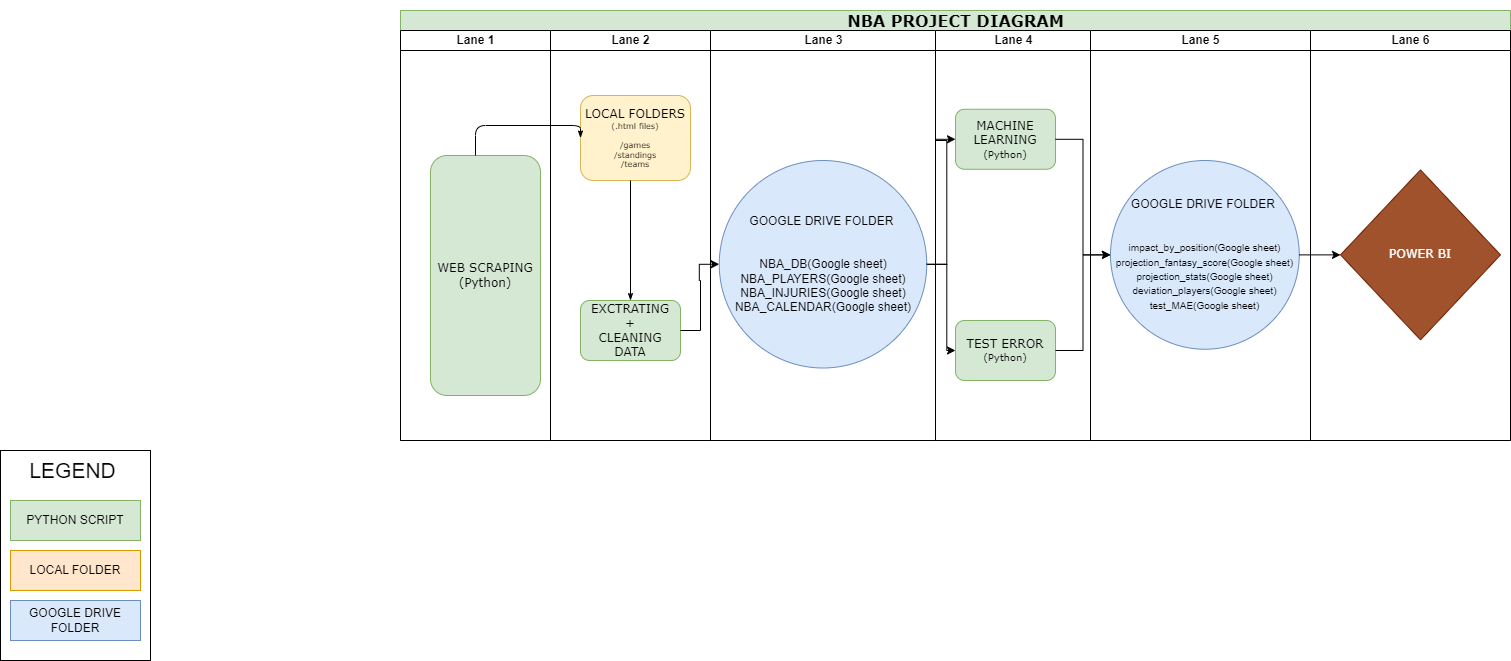

The diagram above was exported from draw.io. Its source (the exported page's mxGraphModel, read from the mxfile embedded in the PNG):
<mxGraphModel dx="2074" dy="1098" grid="1" gridSize="10" guides="1" tooltips="1" connect="1" arrows="1" fold="1" page="1" pageScale="1" pageWidth="1100" pageHeight="850" background="none" math="0" shadow="0">
  <root>
    <mxCell id="0" />
    <mxCell id="1" parent="0" />
    <mxCell id="ckcCbQy8_LrZbaRzfF_l-3" value="" style="rounded=0;whiteSpace=wrap;html=1;" vertex="1" parent="1">
      <mxGeometry x="50" y="580" width="150" height="210" as="geometry" />
    </mxCell>
    <mxCell id="ckcCbQy8_LrZbaRzfF_l-2" value="" style="rounded=0;whiteSpace=wrap;html=1;" vertex="1" parent="1">
      <mxGeometry x="450" y="180" width="1110" height="390" as="geometry" />
    </mxCell>
    <mxCell id="77e6c97f196da883-1" value="&lt;h1&gt;NBA PROJECT DIAGRAM&lt;/h1&gt;" style="swimlane;html=1;childLayout=stackLayout;startSize=20;rounded=0;shadow=0;labelBackgroundColor=none;strokeWidth=1;fontFamily=Verdana;fontSize=8;align=center;fillColor=#d5e8d4;strokeColor=#82b366;" parent="1" vertex="1">
      <mxGeometry x="450" y="140" width="1110" height="430" as="geometry" />
    </mxCell>
    <mxCell id="77e6c97f196da883-2" value="Lane 1" style="swimlane;html=1;startSize=20;" parent="77e6c97f196da883-1" vertex="1">
      <mxGeometry y="20" width="150" height="410" as="geometry" />
    </mxCell>
    <mxCell id="77e6c97f196da883-8" value="&lt;font style=&quot;font-size: 12px;&quot;&gt;WEB SCRAPING&lt;br&gt;(Python)&lt;/font&gt;" style="rounded=1;whiteSpace=wrap;html=1;shadow=0;labelBackgroundColor=none;strokeWidth=1;fontFamily=Verdana;fontSize=8;align=center;fillColor=#d5e8d4;strokeColor=#82b366;" parent="77e6c97f196da883-2" vertex="1">
      <mxGeometry x="30" y="125" width="110" height="240" as="geometry" />
    </mxCell>
    <mxCell id="77e6c97f196da883-3" value="Lane 2" style="swimlane;html=1;startSize=20;" parent="77e6c97f196da883-1" vertex="1">
      <mxGeometry x="150" y="20" width="160" height="410" as="geometry" />
    </mxCell>
    <mxCell id="77e6c97f196da883-11" value="&lt;font style=&quot;font-size: 12px;&quot;&gt;LOCAL FOLDERS&lt;br&gt;&lt;/font&gt;(.html files)&lt;br&gt;&lt;br&gt;/games&lt;br&gt;/standings&lt;br&gt;/teams" style="rounded=1;whiteSpace=wrap;html=1;shadow=0;labelBackgroundColor=none;strokeWidth=1;fontFamily=Verdana;fontSize=8;align=center;fillColor=#fff2cc;strokeColor=#d6b656;" parent="77e6c97f196da883-3" vertex="1">
      <mxGeometry x="30" y="65" width="110" height="85" as="geometry" />
    </mxCell>
    <mxCell id="77e6c97f196da883-17" value="&lt;font style=&quot;font-size: 12px;&quot;&gt;EXCTRATING&lt;br&gt;+ &lt;br&gt;CLEANING DATA&lt;/font&gt;" style="rounded=1;whiteSpace=wrap;html=1;shadow=0;labelBackgroundColor=none;strokeWidth=1;fontFamily=Verdana;fontSize=8;align=center;fillColor=#d5e8d4;strokeColor=#82b366;" parent="77e6c97f196da883-3" vertex="1">
      <mxGeometry x="30" y="270" width="100" height="60" as="geometry" />
    </mxCell>
    <mxCell id="77e6c97f196da883-27" style="edgeStyle=orthogonalEdgeStyle;rounded=1;html=1;labelBackgroundColor=none;startArrow=none;startFill=0;startSize=5;endArrow=classicThin;endFill=1;endSize=5;jettySize=auto;orthogonalLoop=1;strokeWidth=1;fontFamily=Verdana;fontSize=8;entryX=0.5;entryY=0;entryDx=0;entryDy=0;" parent="77e6c97f196da883-3" source="77e6c97f196da883-11" target="77e6c97f196da883-17" edge="1">
      <mxGeometry relative="1" as="geometry">
        <Array as="points">
          <mxPoint x="80" y="270" />
        </Array>
      </mxGeometry>
    </mxCell>
    <mxCell id="77e6c97f196da883-4" value="Lane 3" style="swimlane;html=1;startSize=20;" parent="77e6c97f196da883-1" vertex="1">
      <mxGeometry x="310" y="20" width="225" height="410" as="geometry" />
    </mxCell>
    <mxCell id="0vmomIXjjfcit_l2Lc3G-2" value="GOOGLE DRIVE FOLDER&amp;nbsp;&lt;br&gt;&lt;br&gt;&lt;br&gt;NBA_DB(Google sheet)&lt;br&gt;NBA_PLAYERS(Google sheet)&lt;br&gt;NBA_INJURIES(Google sheet)&lt;br&gt;NBA_CALENDAR(Google sheet)&lt;br&gt;" style="ellipse;whiteSpace=wrap;html=1;aspect=fixed;fillColor=#dae8fc;strokeColor=#6c8ebf;" parent="77e6c97f196da883-4" vertex="1">
      <mxGeometry x="8.75" y="130" width="207.5" height="207.5" as="geometry" />
    </mxCell>
    <mxCell id="77e6c97f196da883-5" value="Lane 4" style="swimlane;html=1;startSize=20;" parent="77e6c97f196da883-1" vertex="1">
      <mxGeometry x="535" y="20" width="155" height="410" as="geometry" />
    </mxCell>
    <mxCell id="77e6c97f196da883-14" value="&lt;font style=&quot;&quot;&gt;&lt;font style=&quot;font-size: 12px;&quot;&gt;MACHINE LEARNING&lt;/font&gt;&lt;br&gt;&lt;span style=&quot;font-size: 10px;&quot;&gt;(Python)&lt;/span&gt;&lt;/font&gt;" style="rounded=1;whiteSpace=wrap;html=1;shadow=0;labelBackgroundColor=none;strokeWidth=1;fontFamily=Verdana;fontSize=8;align=center;fillColor=#d5e8d4;strokeColor=#82b366;" parent="77e6c97f196da883-5" vertex="1">
      <mxGeometry x="20" y="78.75" width="100" height="60" as="geometry" />
    </mxCell>
    <mxCell id="0vmomIXjjfcit_l2Lc3G-8" value="&lt;font style=&quot;font-size: 12px;&quot;&gt;TEST ERROR&lt;/font&gt;&lt;font style=&quot;font-size: 10px;&quot;&gt; (Python)&lt;/font&gt;" style="rounded=1;whiteSpace=wrap;html=1;shadow=0;labelBackgroundColor=none;strokeWidth=1;fontFamily=Verdana;fontSize=8;align=center;fillColor=#d5e8d4;strokeColor=#82b366;" parent="77e6c97f196da883-5" vertex="1">
      <mxGeometry x="20" y="290" width="100" height="60" as="geometry" />
    </mxCell>
    <mxCell id="77e6c97f196da883-6" value="Lane 5" style="swimlane;html=1;startSize=20;" parent="77e6c97f196da883-1" vertex="1">
      <mxGeometry x="690" y="20" width="220" height="410" as="geometry" />
    </mxCell>
    <mxCell id="0vmomIXjjfcit_l2Lc3G-7" value="&lt;font style=&quot;&quot;&gt;&lt;font style=&quot;font-size: 12px;&quot;&gt;GOOGLE DRIVE FOLDER&amp;nbsp;&lt;/font&gt;&lt;br&gt;&lt;br&gt;&lt;br&gt;&lt;font style=&quot;font-size: 10px;&quot;&gt;impact_by_position(Google sheet)&lt;br&gt;projection_fantasy_score(Google sheet)&lt;br&gt;projection_stats(Google sheet)&lt;br style=&quot;border-color: var(--border-color);&quot;&gt;deviation_players(Google sheet)&lt;br&gt;test_MAE(Google sheet)&lt;/font&gt;&lt;/font&gt;" style="ellipse;whiteSpace=wrap;html=1;aspect=fixed;fillColor=#dae8fc;strokeColor=#6c8ebf;" parent="77e6c97f196da883-6" vertex="1">
      <mxGeometry x="20" y="130" width="188.75" height="188.75" as="geometry" />
    </mxCell>
    <mxCell id="77e6c97f196da883-7" value="Lane 6" style="swimlane;html=1;startSize=20;" parent="77e6c97f196da883-1" vertex="1">
      <mxGeometry x="910" y="20" width="200" height="410" as="geometry" />
    </mxCell>
    <mxCell id="77e6c97f196da883-20" value="&lt;font style=&quot;font-size: 12px;&quot;&gt;POWER BI&lt;/font&gt;" style="rhombus;whiteSpace=wrap;html=1;rounded=0;shadow=0;labelBackgroundColor=none;strokeWidth=1;fontFamily=Verdana;fontSize=8;align=center;fillColor=#a0522d;strokeColor=#6D1F00;fontColor=#ffffff;" parent="77e6c97f196da883-7" vertex="1">
      <mxGeometry x="30" y="139.38" width="160" height="170" as="geometry" />
    </mxCell>
    <mxCell id="0vmomIXjjfcit_l2Lc3G-1" value="" style="edgeStyle=orthogonalEdgeStyle;rounded=1;html=1;labelBackgroundColor=none;startArrow=none;startFill=0;startSize=5;endArrow=classicThin;endFill=1;endSize=5;jettySize=auto;orthogonalLoop=1;strokeWidth=1;fontFamily=Verdana;fontSize=8;entryX=0;entryY=0.5;entryDx=0;entryDy=0;" parent="77e6c97f196da883-1" source="77e6c97f196da883-8" target="77e6c97f196da883-11" edge="1">
      <mxGeometry relative="1" as="geometry">
        <mxPoint x="200" y="360" as="sourcePoint" />
        <mxPoint x="310" y="185" as="targetPoint" />
        <Array as="points">
          <mxPoint x="75" y="115" />
        </Array>
      </mxGeometry>
    </mxCell>
    <mxCell id="0vmomIXjjfcit_l2Lc3G-6" style="edgeStyle=orthogonalEdgeStyle;rounded=0;orthogonalLoop=1;jettySize=auto;html=1;entryX=0;entryY=0.5;entryDx=0;entryDy=0;" parent="77e6c97f196da883-1" source="77e6c97f196da883-17" target="0vmomIXjjfcit_l2Lc3G-2" edge="1">
      <mxGeometry relative="1" as="geometry" />
    </mxCell>
    <mxCell id="0vmomIXjjfcit_l2Lc3G-9" style="edgeStyle=orthogonalEdgeStyle;rounded=0;orthogonalLoop=1;jettySize=auto;html=1;entryX=0;entryY=0.5;entryDx=0;entryDy=0;" parent="77e6c97f196da883-1" source="0vmomIXjjfcit_l2Lc3G-2" target="0vmomIXjjfcit_l2Lc3G-8" edge="1">
      <mxGeometry relative="1" as="geometry" />
    </mxCell>
    <mxCell id="0vmomIXjjfcit_l2Lc3G-11" style="edgeStyle=orthogonalEdgeStyle;rounded=0;orthogonalLoop=1;jettySize=auto;html=1;entryX=0;entryY=0.5;entryDx=0;entryDy=0;" parent="77e6c97f196da883-1" source="0vmomIXjjfcit_l2Lc3G-8" target="0vmomIXjjfcit_l2Lc3G-7" edge="1">
      <mxGeometry relative="1" as="geometry" />
    </mxCell>
    <mxCell id="0vmomIXjjfcit_l2Lc3G-12" style="edgeStyle=orthogonalEdgeStyle;rounded=0;orthogonalLoop=1;jettySize=auto;html=1;entryX=0;entryY=0.5;entryDx=0;entryDy=0;" parent="77e6c97f196da883-1" source="0vmomIXjjfcit_l2Lc3G-2" target="77e6c97f196da883-14" edge="1">
      <mxGeometry relative="1" as="geometry" />
    </mxCell>
    <mxCell id="0vmomIXjjfcit_l2Lc3G-13" style="edgeStyle=orthogonalEdgeStyle;rounded=0;orthogonalLoop=1;jettySize=auto;html=1;entryX=0;entryY=0.5;entryDx=0;entryDy=0;" parent="77e6c97f196da883-1" source="77e6c97f196da883-14" target="0vmomIXjjfcit_l2Lc3G-7" edge="1">
      <mxGeometry relative="1" as="geometry" />
    </mxCell>
    <mxCell id="0vmomIXjjfcit_l2Lc3G-14" style="edgeStyle=orthogonalEdgeStyle;rounded=0;orthogonalLoop=1;jettySize=auto;html=1;entryX=0;entryY=0.5;entryDx=0;entryDy=0;" parent="77e6c97f196da883-1" source="0vmomIXjjfcit_l2Lc3G-7" target="77e6c97f196da883-20" edge="1">
      <mxGeometry relative="1" as="geometry" />
    </mxCell>
    <mxCell id="3bbG5r7rnCi8b4ATlvxT-1" value="PYTHON SCRIPT" style="rounded=0;whiteSpace=wrap;html=1;fillColor=#d5e8d4;strokeColor=#82b366;" parent="1" vertex="1">
      <mxGeometry x="60" y="630" width="130" height="40" as="geometry" />
    </mxCell>
    <mxCell id="3bbG5r7rnCi8b4ATlvxT-2" value="LOCAL FOLDER" style="rounded=0;whiteSpace=wrap;html=1;fillColor=#ffe6cc;strokeColor=#d79b00;" parent="1" vertex="1">
      <mxGeometry x="60" y="680" width="130" height="40" as="geometry" />
    </mxCell>
    <mxCell id="3bbG5r7rnCi8b4ATlvxT-3" value="GOOGLE DRIVE FOLDER" style="rounded=0;whiteSpace=wrap;html=1;fillColor=#dae8fc;strokeColor=#6c8ebf;" parent="1" vertex="1">
      <mxGeometry x="60" y="730" width="130" height="40" as="geometry" />
    </mxCell>
    <mxCell id="3bbG5r7rnCi8b4ATlvxT-4" value="&lt;font style=&quot;font-size: 21px;&quot;&gt;LEGEND&amp;nbsp;&lt;/font&gt;" style="text;html=1;align=center;verticalAlign=middle;resizable=0;points=[];autosize=1;strokeColor=none;fillColor=none;" parent="1" vertex="1">
      <mxGeometry x="65" y="580" width="120" height="40" as="geometry" />
    </mxCell>
  </root>
</mxGraphModel>